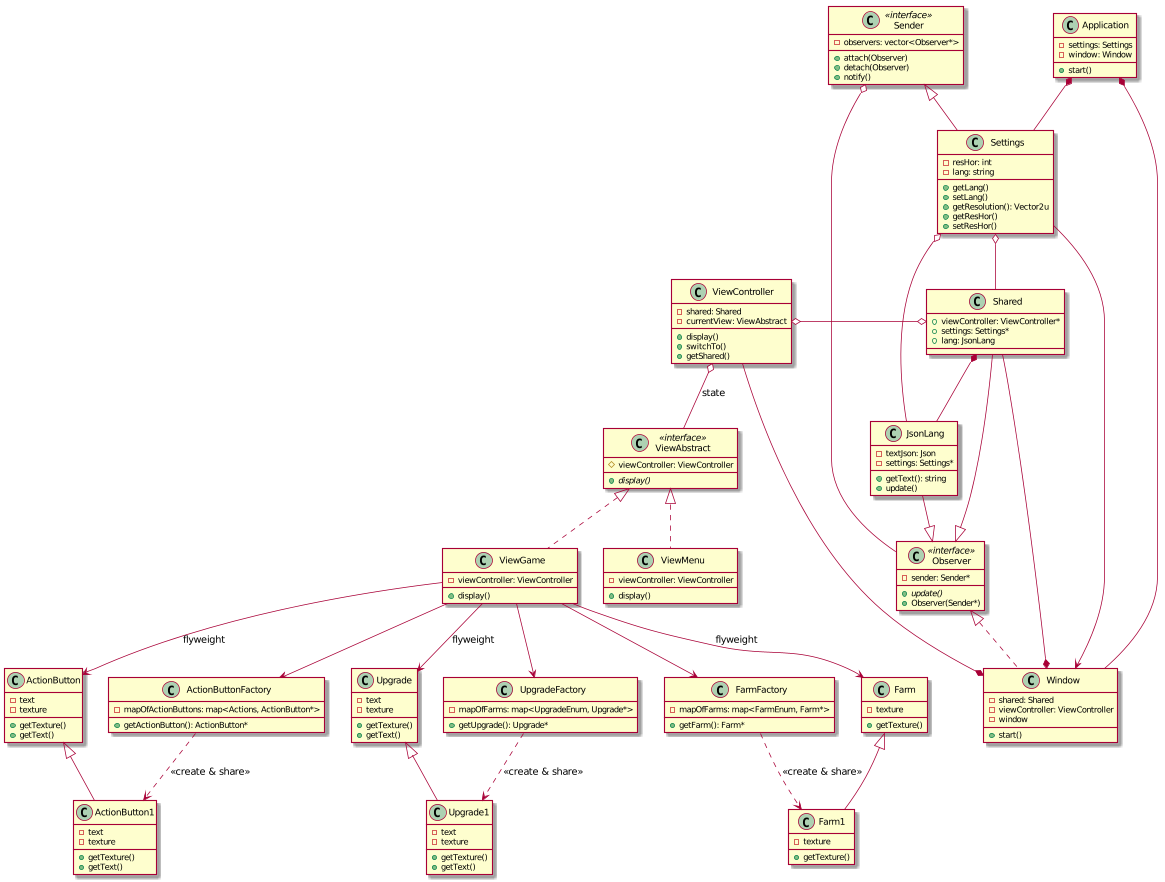

The diagram above was rendered by PlantUML. Its source (embedded in the PNG):
@startuml

class Window{
    - shared: Shared
    - viewController: ViewController
    - window
    + start()
}

class Shared{
    + viewController: ViewController*
    + settings: Settings*
    + lang: JsonLang
}

class ViewController{
    - shared: Shared
    - currentView: ViewAbstract
    + display()
    + switchTo()
    + getShared()
}

class ViewMenu{
    - viewController: ViewController
    + display()
}

class ViewAbstract <<interface >>{
    # viewController: ViewController
    + {abstract} display()
}

class Settings {
    - resHor: int
    - lang: string
    + getLang()
    + setLang()
    + getResolution(): Vector2u
    + getResHor()
    + setResHor()
}

class Observer << interface >> {
    - sender: Sender*
    + {abstract}update()
    + Observer(Sender*)
}

class Sender << interface >> {
    - observers: vector<Observer*>
    + attach(Observer)
    + detach(Observer)
    + notify()
}

class Application{
    - settings: Settings
    - window: Window
    + start()
}

class ViewGame{
    - viewController: ViewController
    + display()
}

class ActionButtonFactory {
    - mapOfActionButtons: map<Actions, ActionButton*>
    + getActionButton(): ActionButton*
}

class ActionButton{
    - text
    - texture
    + getTexture()
    + getText()
}

class ActionButton1{
    - text
    - texture
    + getTexture()
    + getText()
}

class FarmFactory{
    - mapOfFarms: map<FarmEnum, Farm*>
    + getFarm(): Farm*
}

class Farm{
    - texture
    + getTexture()
}
class Farm1{
    - texture
    + getTexture()
}

class UpgradeFactory{
    - mapOfFarms: map<UpgradeEnum, Upgrade*>
    + getUpgrade(): Upgrade*
}
class Upgrade{
    - text
    - texture
    + getTexture()
    + getText()
}
class Upgrade1{
    - text
    - texture
    + getTexture()
    + getText()
}

class JsonLang{
    - textJson: Json
    - settings: Settings*
    + getText(): string
    + update()
}


Window *-- ViewController
Window *-- Shared

ViewController o-o Shared
Settings o-- JsonLang
Shared *-- JsonLang
Shared --|> Observer
JsonLang --|> Observer

ViewAbstract <|.. ViewMenu
ViewAbstract <|.. ViewGame
ViewController o-- ViewAbstract: state

ActionButton <|-- ActionButton1
ViewGame --> ActionButtonFactory
ViewGame --> ActionButton: flyweight
ActionButtonFactory ..> ActionButton1: <<create & share>>

Farm <|-- Farm1
ViewGame --> FarmFactory
ViewGame --> Farm: flyweight
FarmFactory ..> Farm1: <<create & share>>

Upgrade <|-- Upgrade1
ViewGame --> UpgradeFactory
ViewGame --> Upgrade: flyweight
UpgradeFactory ..> Upgrade1: <<create & share>>

Sender <|-- Settings
Sender o-- Observer
Observer <|.. Window
Settings --> Window

Application *-- Window
Application *-- Settings

Settings o-- Shared

@enduml